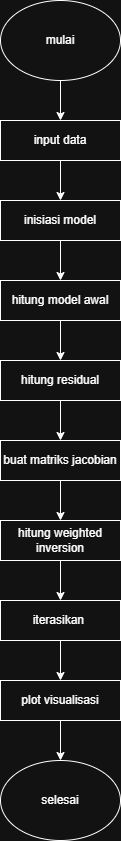

The diagram above was exported from draw.io. Its source (the exported page's mxGraphModel, read from the mxfile embedded in the PNG):
<mxGraphModel dx="732" dy="652" grid="1" gridSize="10" guides="1" tooltips="1" connect="1" arrows="1" fold="1" page="1" pageScale="1" pageWidth="850" pageHeight="1100" math="0" shadow="0">
  <root>
    <mxCell id="0" />
    <mxCell id="1" parent="0" />
    <mxCell id="25e_l0lq0_VnTrhrMjyI-3" edge="1" parent="1" source="25e_l0lq0_VnTrhrMjyI-1" style="edgeStyle=orthogonalEdgeStyle;rounded=0;orthogonalLoop=1;jettySize=auto;html=1;" target="25e_l0lq0_VnTrhrMjyI-2" value="">
      <mxGeometry relative="1" as="geometry" />
    </mxCell>
    <mxCell id="25e_l0lq0_VnTrhrMjyI-1" parent="1" style="ellipse;whiteSpace=wrap;html=1;" value="mulai" vertex="1">
      <mxGeometry height="80" width="120" x="280" y="120" as="geometry" />
    </mxCell>
    <mxCell id="25e_l0lq0_VnTrhrMjyI-5" edge="1" parent="1" source="25e_l0lq0_VnTrhrMjyI-2" style="edgeStyle=orthogonalEdgeStyle;rounded=0;orthogonalLoop=1;jettySize=auto;html=1;" target="25e_l0lq0_VnTrhrMjyI-4" value="">
      <mxGeometry relative="1" as="geometry" />
    </mxCell>
    <mxCell id="25e_l0lq0_VnTrhrMjyI-2" parent="1" style="whiteSpace=wrap;html=1;" value="input data" vertex="1">
      <mxGeometry height="40" width="120" x="280" y="240" as="geometry" />
    </mxCell>
    <mxCell id="25e_l0lq0_VnTrhrMjyI-7" edge="1" parent="1" source="25e_l0lq0_VnTrhrMjyI-4" style="edgeStyle=orthogonalEdgeStyle;rounded=0;orthogonalLoop=1;jettySize=auto;html=1;" target="25e_l0lq0_VnTrhrMjyI-6" value="">
      <mxGeometry relative="1" as="geometry" />
    </mxCell>
    <mxCell id="25e_l0lq0_VnTrhrMjyI-4" parent="1" style="whiteSpace=wrap;html=1;" value="inisiasi model" vertex="1">
      <mxGeometry height="40" width="120" x="280" y="320" as="geometry" />
    </mxCell>
    <mxCell id="25e_l0lq0_VnTrhrMjyI-9" edge="1" parent="1" source="25e_l0lq0_VnTrhrMjyI-6" style="edgeStyle=orthogonalEdgeStyle;rounded=0;orthogonalLoop=1;jettySize=auto;html=1;" target="25e_l0lq0_VnTrhrMjyI-8" value="">
      <mxGeometry relative="1" as="geometry" />
    </mxCell>
    <mxCell id="25e_l0lq0_VnTrhrMjyI-6" parent="1" style="whiteSpace=wrap;html=1;" value="hitung model awal" vertex="1">
      <mxGeometry height="40" width="120" x="280" y="400" as="geometry" />
    </mxCell>
    <mxCell id="25e_l0lq0_VnTrhrMjyI-11" edge="1" parent="1" source="25e_l0lq0_VnTrhrMjyI-8" style="edgeStyle=orthogonalEdgeStyle;rounded=0;orthogonalLoop=1;jettySize=auto;html=1;" target="25e_l0lq0_VnTrhrMjyI-10" value="">
      <mxGeometry relative="1" as="geometry" />
    </mxCell>
    <mxCell id="25e_l0lq0_VnTrhrMjyI-8" parent="1" style="whiteSpace=wrap;html=1;" value="hitung residual" vertex="1">
      <mxGeometry height="40" width="120" x="280" y="480" as="geometry" />
    </mxCell>
    <mxCell id="25e_l0lq0_VnTrhrMjyI-13" edge="1" parent="1" source="25e_l0lq0_VnTrhrMjyI-10" style="edgeStyle=orthogonalEdgeStyle;rounded=0;orthogonalLoop=1;jettySize=auto;html=1;" target="25e_l0lq0_VnTrhrMjyI-12" value="">
      <mxGeometry relative="1" as="geometry" />
    </mxCell>
    <mxCell id="25e_l0lq0_VnTrhrMjyI-10" parent="1" style="whiteSpace=wrap;html=1;" value="buat matriks jacobian" vertex="1">
      <mxGeometry height="40" width="120" x="280" y="560" as="geometry" />
    </mxCell>
    <mxCell id="25e_l0lq0_VnTrhrMjyI-15" edge="1" parent="1" source="25e_l0lq0_VnTrhrMjyI-12" style="edgeStyle=orthogonalEdgeStyle;rounded=0;orthogonalLoop=1;jettySize=auto;html=1;" target="25e_l0lq0_VnTrhrMjyI-14" value="">
      <mxGeometry relative="1" as="geometry" />
    </mxCell>
    <mxCell id="25e_l0lq0_VnTrhrMjyI-12" parent="1" style="whiteSpace=wrap;html=1;" value="hitung weighted inversion" vertex="1">
      <mxGeometry height="40" width="120" x="280" y="640" as="geometry" />
    </mxCell>
    <mxCell id="25e_l0lq0_VnTrhrMjyI-17" edge="1" parent="1" source="25e_l0lq0_VnTrhrMjyI-14" style="edgeStyle=orthogonalEdgeStyle;rounded=0;orthogonalLoop=1;jettySize=auto;html=1;" target="25e_l0lq0_VnTrhrMjyI-16" value="">
      <mxGeometry relative="1" as="geometry" />
    </mxCell>
    <mxCell id="25e_l0lq0_VnTrhrMjyI-14" parent="1" style="whiteSpace=wrap;html=1;" value="iterasikan&amp;nbsp;" vertex="1">
      <mxGeometry height="40" width="120" x="280" y="720" as="geometry" />
    </mxCell>
    <mxCell id="25e_l0lq0_VnTrhrMjyI-19" edge="1" parent="1" source="25e_l0lq0_VnTrhrMjyI-16" style="edgeStyle=orthogonalEdgeStyle;rounded=0;orthogonalLoop=1;jettySize=auto;html=1;" value="">
      <mxGeometry relative="1" as="geometry">
        <mxPoint x="340" y="880" as="targetPoint" />
      </mxGeometry>
    </mxCell>
    <mxCell id="25e_l0lq0_VnTrhrMjyI-16" parent="1" style="whiteSpace=wrap;html=1;" value="plot visualisasi" vertex="1">
      <mxGeometry height="40" width="120" x="280" y="800" as="geometry" />
    </mxCell>
    <mxCell id="25e_l0lq0_VnTrhrMjyI-20" parent="1" style="ellipse;whiteSpace=wrap;html=1;" value="selesai" vertex="1">
      <mxGeometry height="80" width="120" x="280" y="880" as="geometry" />
    </mxCell>
  </root>
</mxGraphModel>